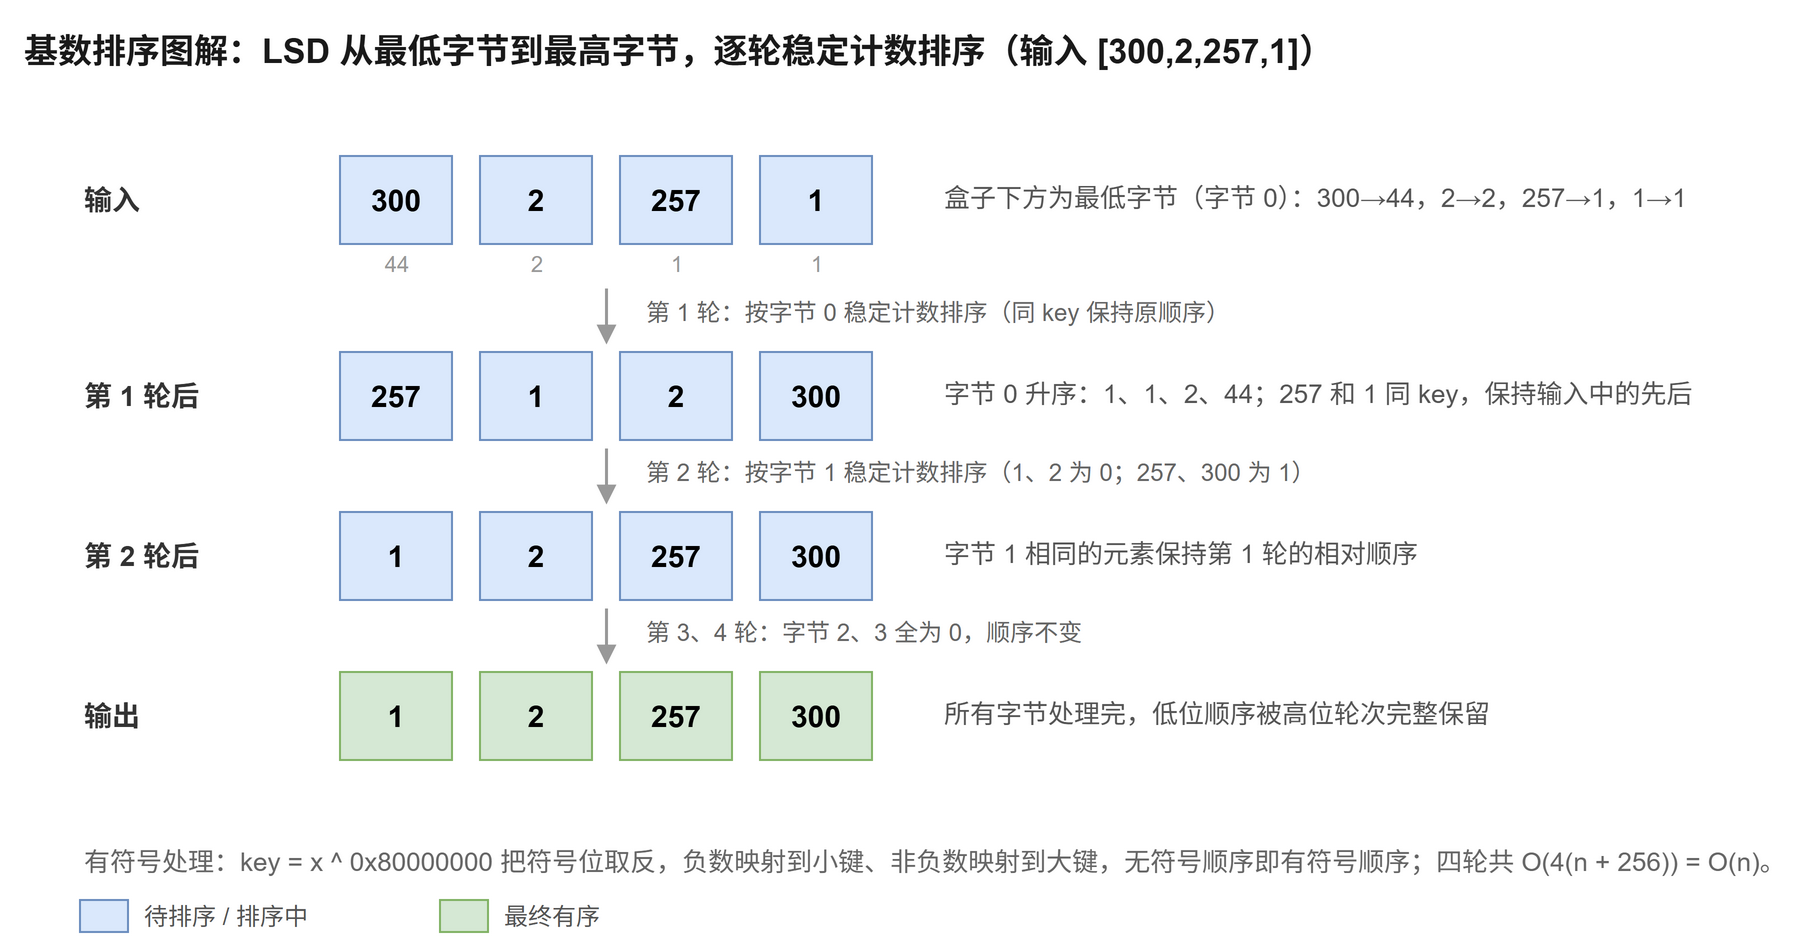

The diagram above was exported from draw.io. Its source (the exported page's mxGraphModel, read from the mxfile embedded in the PNG):
<mxGraphModel dx="880" dy="520" grid="0" gridSize="10" guides="1" tooltips="1" connect="1" arrows="1" fold="1" page="1" pageScale="1" pageWidth="880" pageHeight="500" math="0" shadow="0">
  <root>
    <mxCell id="0" />
    <mxCell id="1" parent="0" />
    <mxCell id="title" value="基数排序图解：LSD 从最低字节到最高字节，逐轮稳定计数排序（输入 [300,2,257,1]）" style="text;html=1;align=left;verticalAlign=middle;fontSize=17;fontStyle=1;fontColor=#1a1a1a;" vertex="1" parent="1">
      <mxGeometry x="10" y="12" width="850" height="30" as="geometry" />
    </mxCell>
    <mxCell id="r0e0" value="300" style="rounded=0;whiteSpace=wrap;fillColor=#dae8fc;strokeColor=#6c8ebf;fontSize=15;fontStyle=1;" vertex="1" parent="1">
      <mxGeometry x="170" y="80" width="56" height="44" as="geometry" />
    </mxCell>
    <mxCell id="r0e1" value="2" style="rounded=0;whiteSpace=wrap;fillColor=#dae8fc;strokeColor=#6c8ebf;fontSize=15;fontStyle=1;" vertex="1" parent="1">
      <mxGeometry x="240" y="80" width="56" height="44" as="geometry" />
    </mxCell>
    <mxCell id="r0e2" value="257" style="rounded=0;whiteSpace=wrap;fillColor=#dae8fc;strokeColor=#6c8ebf;fontSize=15;fontStyle=1;" vertex="1" parent="1">
      <mxGeometry x="310" y="80" width="56" height="44" as="geometry" />
    </mxCell>
    <mxCell id="r0e3" value="1" style="rounded=0;whiteSpace=wrap;fillColor=#dae8fc;strokeColor=#6c8ebf;fontSize=15;fontStyle=1;" vertex="1" parent="1">
      <mxGeometry x="380" y="80" width="56" height="44" as="geometry" />
    </mxCell>
    <mxCell id="k0" value="44" style="text;html=1;align=center;verticalAlign=middle;fontSize=11;fontColor=#999999;" vertex="1" parent="1">
      <mxGeometry x="170" y="126" width="56" height="16" as="geometry" />
    </mxCell>
    <mxCell id="k1" value="2" style="text;html=1;align=center;verticalAlign=middle;fontSize=11;fontColor=#999999;" vertex="1" parent="1">
      <mxGeometry x="240" y="126" width="56" height="16" as="geometry" />
    </mxCell>
    <mxCell id="k2" value="1" style="text;html=1;align=center;verticalAlign=middle;fontSize=11;fontColor=#999999;" vertex="1" parent="1">
      <mxGeometry x="310" y="126" width="56" height="16" as="geometry" />
    </mxCell>
    <mxCell id="k3" value="1" style="text;html=1;align=center;verticalAlign=middle;fontSize=11;fontColor=#999999;" vertex="1" parent="1">
      <mxGeometry x="380" y="126" width="56" height="16" as="geometry" />
    </mxCell>
    <mxCell id="L0" value="输入" style="text;html=1;align=left;verticalAlign=middle;fontSize=14;fontStyle=1;fontColor=#333333;" vertex="1" parent="1">
      <mxGeometry x="40" y="82" width="120" height="40" as="geometry" />
    </mxCell>
    <mxCell id="ann0" value="盒子下方为最低字节（字节 0）：300→44，2→2，257→1，1→1" style="text;html=1;align=left;verticalAlign=middle;fontSize=13;fontColor=#555555;" vertex="1" parent="1">
      <mxGeometry x="470" y="86" width="400" height="30" as="geometry" />
    </mxCell>
    <mxCell id="d1" value="" style="edgeStyle=none;strokeColor=#999999;strokeWidth=1.5;endArrow=block;endFill=1;" edge="1" parent="1">
      <mxGeometry relative="1" as="geometry">
        <mxPoint x="303" y="146" as="sourcePoint" />
        <mxPoint x="303" y="174" as="targetPoint" />
      </mxGeometry>
    </mxCell>
    <mxCell id="d1t" value="第 1 轮：按字节 0 稳定计数排序（同 key 保持原顺序）" style="text;html=1;align=left;verticalAlign=middle;fontSize=12;fontColor=#666666;" vertex="1" parent="1">
      <mxGeometry x="321" y="146" width="380" height="24" as="geometry" />
    </mxCell>
    <mxCell id="r1e0" value="257" style="rounded=0;whiteSpace=wrap;fillColor=#dae8fc;strokeColor=#6c8ebf;fontSize=15;fontStyle=1;" vertex="1" parent="1">
      <mxGeometry x="170" y="178" width="56" height="44" as="geometry" />
    </mxCell>
    <mxCell id="r1e1" value="1" style="rounded=0;whiteSpace=wrap;fillColor=#dae8fc;strokeColor=#6c8ebf;fontSize=15;fontStyle=1;" vertex="1" parent="1">
      <mxGeometry x="240" y="178" width="56" height="44" as="geometry" />
    </mxCell>
    <mxCell id="r1e2" value="2" style="rounded=0;whiteSpace=wrap;fillColor=#dae8fc;strokeColor=#6c8ebf;fontSize=15;fontStyle=1;" vertex="1" parent="1">
      <mxGeometry x="310" y="178" width="56" height="44" as="geometry" />
    </mxCell>
    <mxCell id="r1e3" value="300" style="rounded=0;whiteSpace=wrap;fillColor=#dae8fc;strokeColor=#6c8ebf;fontSize=15;fontStyle=1;" vertex="1" parent="1">
      <mxGeometry x="380" y="178" width="56" height="44" as="geometry" />
    </mxCell>
    <mxCell id="L1" value="第 1 轮后" style="text;html=1;align=left;verticalAlign=middle;fontSize=14;fontStyle=1;fontColor=#333333;" vertex="1" parent="1">
      <mxGeometry x="40" y="180" width="120" height="40" as="geometry" />
    </mxCell>
    <mxCell id="ann1" value="字节 0 升序：1、1、2、44；257 和 1 同 key，保持输入中的先后" style="text;html=1;align=left;verticalAlign=middle;fontSize=13;fontColor=#555555;" vertex="1" parent="1">
      <mxGeometry x="470" y="184" width="400" height="30" as="geometry" />
    </mxCell>
    <mxCell id="d2" value="" style="edgeStyle=none;strokeColor=#999999;strokeWidth=1.5;endArrow=block;endFill=1;" edge="1" parent="1">
      <mxGeometry relative="1" as="geometry">
        <mxPoint x="303" y="226" as="sourcePoint" />
        <mxPoint x="303" y="254" as="targetPoint" />
      </mxGeometry>
    </mxCell>
    <mxCell id="d2t" value="第 2 轮：按字节 1 稳定计数排序（1、2 为 0；257、300 为 1）" style="text;html=1;align=left;verticalAlign=middle;fontSize=12;fontColor=#666666;" vertex="1" parent="1">
      <mxGeometry x="321" y="226" width="420" height="24" as="geometry" />
    </mxCell>
    <mxCell id="r2e0" value="1" style="rounded=0;whiteSpace=wrap;fillColor=#dae8fc;strokeColor=#6c8ebf;fontSize=15;fontStyle=1;" vertex="1" parent="1">
      <mxGeometry x="170" y="258" width="56" height="44" as="geometry" />
    </mxCell>
    <mxCell id="r2e1" value="2" style="rounded=0;whiteSpace=wrap;fillColor=#dae8fc;strokeColor=#6c8ebf;fontSize=15;fontStyle=1;" vertex="1" parent="1">
      <mxGeometry x="240" y="258" width="56" height="44" as="geometry" />
    </mxCell>
    <mxCell id="r2e2" value="257" style="rounded=0;whiteSpace=wrap;fillColor=#dae8fc;strokeColor=#6c8ebf;fontSize=15;fontStyle=1;" vertex="1" parent="1">
      <mxGeometry x="310" y="258" width="56" height="44" as="geometry" />
    </mxCell>
    <mxCell id="r2e3" value="300" style="rounded=0;whiteSpace=wrap;fillColor=#dae8fc;strokeColor=#6c8ebf;fontSize=15;fontStyle=1;" vertex="1" parent="1">
      <mxGeometry x="380" y="258" width="56" height="44" as="geometry" />
    </mxCell>
    <mxCell id="L2" value="第 2 轮后" style="text;html=1;align=left;verticalAlign=middle;fontSize=14;fontStyle=1;fontColor=#333333;" vertex="1" parent="1">
      <mxGeometry x="40" y="260" width="120" height="40" as="geometry" />
    </mxCell>
    <mxCell id="ann2" value="字节 1 相同的元素保持第 1 轮的相对顺序" style="text;html=1;align=left;verticalAlign=middle;fontSize=13;fontColor=#555555;" vertex="1" parent="1">
      <mxGeometry x="470" y="264" width="400" height="30" as="geometry" />
    </mxCell>
    <mxCell id="d3" value="" style="edgeStyle=none;strokeColor=#999999;strokeWidth=1.5;endArrow=block;endFill=1;" edge="1" parent="1">
      <mxGeometry relative="1" as="geometry">
        <mxPoint x="303" y="306" as="sourcePoint" />
        <mxPoint x="303" y="334" as="targetPoint" />
      </mxGeometry>
    </mxCell>
    <mxCell id="d3t" value="第 3、4 轮：字节 2、3 全为 0，顺序不变" style="text;html=1;align=left;verticalAlign=middle;fontSize=12;fontColor=#666666;" vertex="1" parent="1">
      <mxGeometry x="321" y="306" width="360" height="24" as="geometry" />
    </mxCell>
    <mxCell id="r3e0" value="1" style="rounded=0;whiteSpace=wrap;fillColor=#d5e8d4;strokeColor=#82b366;fontSize=15;fontStyle=1;" vertex="1" parent="1">
      <mxGeometry x="170" y="338" width="56" height="44" as="geometry" />
    </mxCell>
    <mxCell id="r3e1" value="2" style="rounded=0;whiteSpace=wrap;fillColor=#d5e8d4;strokeColor=#82b366;fontSize=15;fontStyle=1;" vertex="1" parent="1">
      <mxGeometry x="240" y="338" width="56" height="44" as="geometry" />
    </mxCell>
    <mxCell id="r3e2" value="257" style="rounded=0;whiteSpace=wrap;fillColor=#d5e8d4;strokeColor=#82b366;fontSize=15;fontStyle=1;" vertex="1" parent="1">
      <mxGeometry x="310" y="338" width="56" height="44" as="geometry" />
    </mxCell>
    <mxCell id="r3e3" value="300" style="rounded=0;whiteSpace=wrap;fillColor=#d5e8d4;strokeColor=#82b366;fontSize=15;fontStyle=1;" vertex="1" parent="1">
      <mxGeometry x="380" y="338" width="56" height="44" as="geometry" />
    </mxCell>
    <mxCell id="L3" value="输出" style="text;html=1;align=left;verticalAlign=middle;fontSize=14;fontStyle=1;fontColor=#333333;" vertex="1" parent="1">
      <mxGeometry x="40" y="340" width="120" height="40" as="geometry" />
    </mxCell>
    <mxCell id="ann3" value="所有字节处理完，低位顺序被高位轮次完整保留" style="text;html=1;align=left;verticalAlign=middle;fontSize=13;fontColor=#555555;" vertex="1" parent="1">
      <mxGeometry x="470" y="344" width="400" height="30" as="geometry" />
    </mxCell>
    <mxCell id="note1" value="有符号处理：key = x ^ 0x80000000 把符号位取反，负数映射到小键、非负数映射到大键，无符号顺序即有符号顺序；四轮共 O(4(n + 256)) = O(n)。" style="text;html=1;align=left;verticalAlign=middle;fontSize=13;fontColor=#666666;" vertex="1" parent="1">
      <mxGeometry x="40" y="420" width="820" height="26" as="geometry" />
    </mxCell>
    <mxCell id="lg1" value="" style="rounded=0;fillColor=#dae8fc;strokeColor=#6c8ebf;" vertex="1" parent="1">
      <mxGeometry x="40" y="452" width="24" height="16" as="geometry" />
    </mxCell>
    <mxCell id="lg1t" value="待排序 / 排序中" style="text;html=1;align=left;verticalAlign=middle;fontSize=12;fontColor=#555555;" vertex="1" parent="1">
      <mxGeometry x="70" y="448" width="130" height="24" as="geometry" />
    </mxCell>
    <mxCell id="lg2" value="" style="rounded=0;fillColor=#d5e8d4;strokeColor=#82b366;" vertex="1" parent="1">
      <mxGeometry x="220" y="452" width="24" height="16" as="geometry" />
    </mxCell>
    <mxCell id="lg2t" value="最终有序" style="text;html=1;align=left;verticalAlign=middle;fontSize=12;fontColor=#555555;" vertex="1" parent="1">
      <mxGeometry x="250" y="448" width="90" height="24" as="geometry" />
    </mxCell>
  </root>
</mxGraphModel>